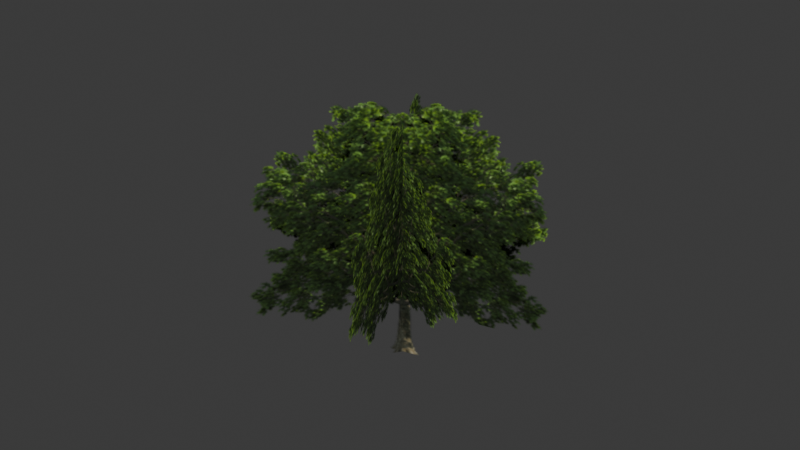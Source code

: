 # Source: TREE2.blend  (saved by Blender 4.2.66; exported with 4.5.12 LTS)
import bpy
from mathutils import Matrix  # noqa: F401  (used for matrix-valued properties, if any)

bpy.ops.wm.read_factory_settings(use_empty=True)
scene = bpy.context.scene
scene.name = 'Scene'

# ---- collections
col_collection = bpy.data.collections.new('Collection'); scene.collection.children.link(col_collection)

# ---- images (referenced by path relative to the original .blend; pixels are not part of the script)
import os
ASSET_DIR = os.environ.get("B2B_ASSET_DIR", "")  # directory of the original .blend (textures are referenced by path, not embedded)
HERE = os.path.dirname(os.path.abspath(__file__))  # packed textures are extracted next to this script under _unpacked/

def load_image(name, relpath, width, height, colorspace="sRGB"):
    """Load a texture the original file referenced (path relative to the .blend, or extracted next to this script)."""
    p = next((c for c in (os.path.join(HERE, relpath), os.path.join(ASSET_DIR, relpath)) if relpath and os.path.exists(c)), "")
    if p:
        img = bpy.data.images.load(p, check_existing=True)
        img.name = name
    else:  # same state as the original file: an image datablock whose file is absent (Cycles renders it pink)
        img = bpy.data.images.new(name, width, height)
        img.source = "FILE"
        img.filepath = "//" + (relpath or name)
    img.colorspace_settings.name = colorspace
    return img
img_tree3_basecolor_png_378 = load_image('tree3_baseColor.png.378', '_unpacked/tree3_baseColor.8ad9736d.png', 256, 256, 'sRGB')

# ---- materials (node trees are filled in below, after node groups)
mat_tree3_378 = bpy.data.materials.new('tree3.378')
mat_tree3_378.surface_render_method = 'BLENDED'
mat_tree3_378.blend_method = 'BLEND'

# ---- material node trees
mat_tree3_378.use_nodes = True; mat_tree3_378.node_tree.nodes.clear()
_N = mat_tree3_378.node_tree.nodes; _L = mat_tree3_378.node_tree.links
n0 = _N.new('ShaderNodeBsdfPrincipled'); n0.name = 'Principled BSDF'; n0.location = (10, 300)
n0.inputs[1].default_value = 0.5827
n0.inputs[2].default_value = 1.0
n1 = _N.new('ShaderNodeOutputMaterial'); n1.name = 'Material Output'; n1.location = (300, 300)
n2 = _N.new('ShaderNodeTexImage'); n2.name = 'Image Texture'; n2.location = (-440, 210)
n2.label = 'BASE COLOR'
n2.image = img_tree3_basecolor_png_378
n2.extension = 'EXTEND'
_L.new(n0.outputs[0], n1.inputs[0])
_L.new(n2.outputs[0], n0.inputs[0])
_L.new(n2.outputs[1], n0.inputs[4])
n1.is_active_output = True

# ---- world
world_world = bpy.data.worlds.new('World'); scene.world = world_world
world_world.use_nodes = True; world_world.node_tree.nodes.clear()
_N = world_world.node_tree.nodes; _L = world_world.node_tree.links
n0 = _N.new('ShaderNodeOutputWorld'); n0.name = 'World Output'; n0.location = (300, 300)
n1 = _N.new('ShaderNodeBackground'); n1.name = 'Background'; n1.location = (10, 300)
n1.inputs[0].default_value = (0.05088, 0.05088, 0.05088, 1.0)
_L.new(n1.outputs[0], n0.inputs[0])
n0.is_active_output = True
world_world.color = (0.05088, 0.05088, 0.05088)
world_world.sun_shadow_jitter_overblur = 0.0

# ---- meshes
me_treesmall_tree3_0_002 = bpy.data.meshes.new('TreeSmall_tree3_0.002')
me_treesmall_tree3_0_002.from_pydata([(-0.549, -0.0163, -0.2366), (0.5591, -0.0163, -0.2366), (0.5591, -0.0163, 0.561), (-0.549, -0.0163, 0.561), (-0.549, -0.0163, -0.439), (0.5591, -0.0163, -0.439), (-0.4161, 0.3437, -0.439), (0.4262, -0.3763, -0.439), (0.4262, -0.3763, -0.2366), (-0.4161, 0.3437, -0.2366), (0.3241, 0.49, -0.1963), (-0.314, -0.5226, -0.1963), (-0.314, -0.5226, 0.5208), (0.3241, 0.49, 0.5208), (-0.1144, 0.5688, -0.2307), (0.07845, -0.4171, -0.2307), (0.07845, -0.4171, 0.3719), (-0.1144, 0.5688, 0.3719), (0.4093, -0.3925, -0.2366), (-0.4088, 0.3548, -0.2366), (-0.4088, 0.3548, 0.561), (0.4093, -0.3925, 0.561)], [], [(8, 9, 6, 7), (12, 13, 10, 11), (16, 17, 14, 15), (1, 0, 4, 5), (20, 21, 18, 19), (2, 3, 0, 1)])
_uv = me_treesmall_tree3_0_002.uv_layers.new(name='UVMap')
_uv.uv.foreach_set('vector', [0.8801, 0.7976, 0.1199, 0.7976, 0.1199, 1.0, 0.8801, 1.0, 1.0, 0.0, 0.0, 0.0, 0.0, 0.7976, 1.0, 0.7976, 1.0, 0.0, 0.0, 0.0, 0.0, 0.7976, 1.0, 0.7976, 1.0, 0.7976, 0.0, 0.7976, 0.0, 1.0, 1.0, 1.0, 1.0, 0.0, 0.0, 0.0, 0.0, 0.7976, 1.0, 0.7976, 1.0, 0.0, 0.0, 0.0, 0.0, 0.7976, 1.0, 0.7976])
me_treesmall_tree3_0_002.materials.append(mat_tree3_378)
me_treesmall_tree3_0_002.update()
me_treesmall_tree3_0_002.normals_split_custom_set([tuple(v) for v in zip(*[iter([-0.6497, -0.7602, 0.0, -0.6497, -0.7602, 0.0, -0.6497, -0.7602, 0.0, -0.6497, -0.7602, 0.0, -0.8461, 0.5331, 5.317e-08, -0.8461, 0.5331, 5.317e-08, -0.8461, 0.5331, 5.317e-08, -0.8461, 0.5331, 5.317e-08, -0.9814, -0.192, 1.338e-07, -0.9814, -0.192, 1.338e-07, -0.9814, -0.192, 1.338e-07, -0.9814, -0.192, 1.338e-07, 0.0, -1.0, 0.0, 0.0, -1.0, 0.0, 0.0, -1.0, 0.0, 0.0, -1.0, 0.0, 0.6744, 0.7383, 7.482e-08, 0.6744, 0.7383, 7.482e-08, 0.6744, 0.7383, 7.482e-08, 0.6744, 0.7383, 7.482e-08, 0.0, -1.0, 0.0, 0.0, -1.0, 0.0, 0.0, -1.0, 0.0, 0.0, -1.0, 0.0])] * 3)])

# ---- objects
ob_treesmall_tree3_0_002 = bpy.data.objects.new('TreeSmall_tree3_0.002', me_treesmall_tree3_0_002)

# ---- transforms, parenting, visibility, modifiers, constraints
ob_treesmall_tree3_0_002.location = (-1.137e-13, 0.0, 2.921)
ob_treesmall_tree3_0_002.rotation_mode = 'QUATERNION'
ob_treesmall_tree3_0_002.rotation_quaternion = (0.8847, -3.34e-08, -1.76e-08, 0.4661)
ob_treesmall_tree3_0_002.scale = (6.481, 6.481, 6.481)

# ---- collection membership
col_collection.objects.link(ob_treesmall_tree3_0_002)

# ---- scene / render settings (as saved in the file)
scene.frame_start = 1; scene.frame_end = 250; scene.frame_set(1)
scene.render.engine = 'BLENDER_EEVEE_NEXT'
bpy.context.view_layer.update()

# ---- added for rendering (the .blend has no active camera and no usable light): camera, sun
cam_auto = bpy.data.cameras.new('AutoCamera')
cam_auto.lens = 50.0
cam_auto.sensor_width = 36.0
cam_auto.clip_end = 1000.0
ob_auto_camera = bpy.data.objects.new('AutoCamera', cam_auto)
scene.collection.objects.link(ob_auto_camera)
ob_auto_camera.location = (14.1795, -17.0298, 14.7439)
ob_auto_camera.rotation_euler = (1.09748, -7.21219e-08, 0.694738)
scene.camera = ob_auto_camera
light_auto_sun = bpy.data.lights.new('AutoSun', 'SUN')
light_auto_sun.energy = 3.0
light_auto_sun.angle = 0.0523599
ob_auto_sun = bpy.data.objects.new('AutoSun', light_auto_sun)
scene.collection.objects.link(ob_auto_sun)
ob_auto_sun.rotation_euler = (0.872665, 0.174533, 0.523599)
bpy.context.view_layer.update()
